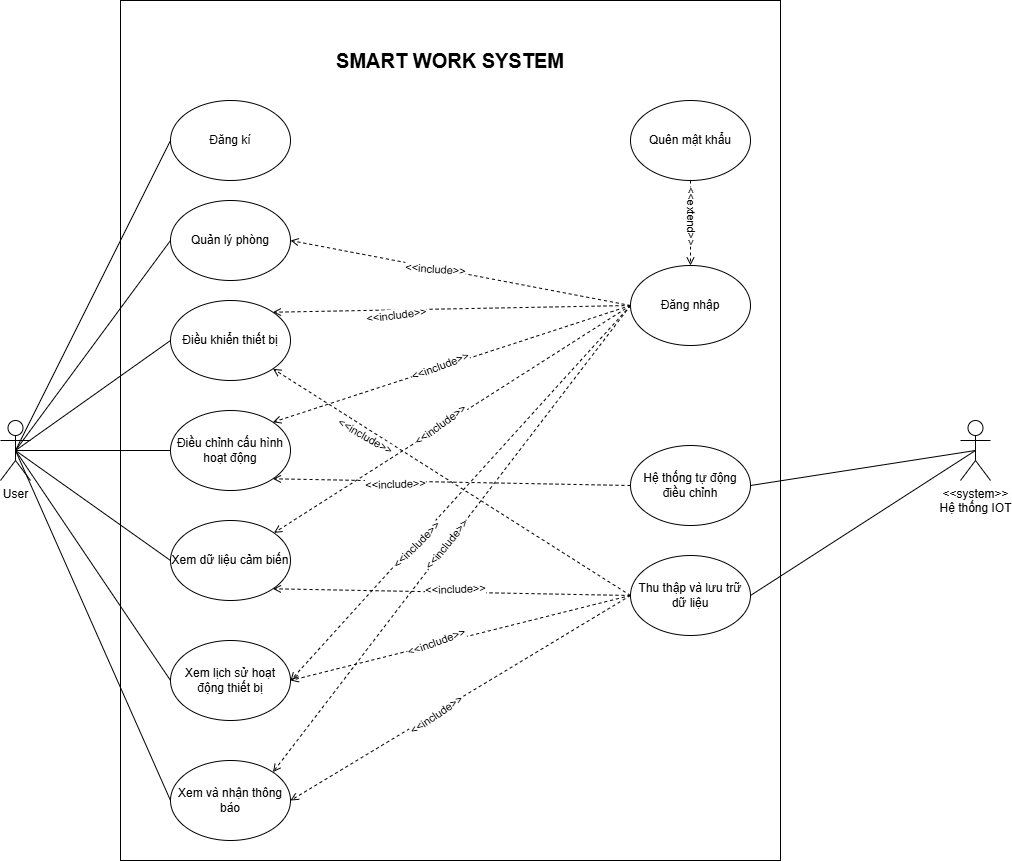

The diagram above was exported from draw.io. Its source (the exported page's mxGraphModel, read from the mxfile embedded in the PNG):
<mxGraphModel dx="2111" dy="1177" grid="1" gridSize="10" guides="1" tooltips="1" connect="1" arrows="1" fold="1" page="1" pageScale="1" pageWidth="10000" pageHeight="10000" math="0" shadow="0">
  <root>
    <mxCell id="0" />
    <mxCell id="1" parent="0" />
    <mxCell id="95" value="" style="rounded=0;whiteSpace=wrap;html=1;" vertex="1" parent="1">
      <mxGeometry x="420" y="410" width="660" height="860" as="geometry" />
    </mxCell>
    <mxCell id="86" style="edgeStyle=none;html=1;exitX=0.5;exitY=0.5;exitDx=0;exitDy=0;exitPerimeter=0;entryX=0;entryY=0.5;entryDx=0;entryDy=0;endArrow=none;endFill=0;" edge="1" parent="1" source="2" target="12">
      <mxGeometry relative="1" as="geometry" />
    </mxCell>
    <mxCell id="87" style="edgeStyle=none;html=1;exitX=0.5;exitY=0.5;exitDx=0;exitDy=0;exitPerimeter=0;entryX=0;entryY=0.5;entryDx=0;entryDy=0;endArrow=none;endFill=0;" edge="1" parent="1" source="2" target="13">
      <mxGeometry relative="1" as="geometry" />
    </mxCell>
    <mxCell id="88" style="edgeStyle=none;html=1;exitX=0.5;exitY=0.5;exitDx=0;exitDy=0;exitPerimeter=0;entryX=0;entryY=0.5;entryDx=0;entryDy=0;endArrow=none;endFill=0;" edge="1" parent="1" source="2" target="14">
      <mxGeometry relative="1" as="geometry" />
    </mxCell>
    <mxCell id="89" style="edgeStyle=none;html=1;exitX=0.5;exitY=0.5;exitDx=0;exitDy=0;exitPerimeter=0;entryX=0;entryY=0.5;entryDx=0;entryDy=0;endArrow=none;endFill=0;" edge="1" parent="1" source="2" target="17">
      <mxGeometry relative="1" as="geometry" />
    </mxCell>
    <mxCell id="90" style="edgeStyle=none;html=1;exitX=0.5;exitY=0.5;exitDx=0;exitDy=0;exitPerimeter=0;entryX=0;entryY=0.5;entryDx=0;entryDy=0;endArrow=none;endFill=0;" edge="1" parent="1" source="2" target="18">
      <mxGeometry relative="1" as="geometry" />
    </mxCell>
    <mxCell id="91" style="edgeStyle=none;html=1;exitX=0.5;exitY=0.5;exitDx=0;exitDy=0;exitPerimeter=0;entryX=0;entryY=0.5;entryDx=0;entryDy=0;endArrow=none;endFill=0;" edge="1" parent="1" source="2" target="19">
      <mxGeometry relative="1" as="geometry" />
    </mxCell>
    <mxCell id="2" value="User" style="shape=umlActor;verticalLabelPosition=bottom;verticalAlign=top;html=1;outlineConnect=0;" parent="1" vertex="1">
      <mxGeometry x="300" y="830" width="30" height="60" as="geometry" />
    </mxCell>
    <mxCell id="10" value="Đăng kí" style="ellipse;whiteSpace=wrap;html=1;" vertex="1" parent="1">
      <mxGeometry x="470" y="510" width="120" height="80" as="geometry" />
    </mxCell>
    <mxCell id="12" value="Quản lý phòng" style="ellipse;whiteSpace=wrap;html=1;" vertex="1" parent="1">
      <mxGeometry x="470" y="610" width="120" height="80" as="geometry" />
    </mxCell>
    <mxCell id="13" value="Điều khiển thiết bị" style="ellipse;whiteSpace=wrap;html=1;" vertex="1" parent="1">
      <mxGeometry x="470" y="710" width="120" height="80" as="geometry" />
    </mxCell>
    <mxCell id="14" value="Điều chỉnh cấu hình hoạt động" style="ellipse;whiteSpace=wrap;html=1;" vertex="1" parent="1">
      <mxGeometry x="470" y="820" width="120" height="80" as="geometry" />
    </mxCell>
    <mxCell id="17" value="Xem dữ liệu cảm biến" style="ellipse;whiteSpace=wrap;html=1;" vertex="1" parent="1">
      <mxGeometry x="470" y="930" width="120" height="80" as="geometry" />
    </mxCell>
    <mxCell id="18" value="Xem lịch sử hoạt động thiết bị" style="ellipse;whiteSpace=wrap;html=1;" vertex="1" parent="1">
      <mxGeometry x="470" y="1050" width="120" height="80" as="geometry" />
    </mxCell>
    <mxCell id="19" value="Xem và nhận thông báo" style="ellipse;whiteSpace=wrap;html=1;" vertex="1" parent="1">
      <mxGeometry x="470" y="1170" width="120" height="80" as="geometry" />
    </mxCell>
    <mxCell id="70" style="edgeStyle=none;html=1;exitX=0;exitY=0.5;exitDx=0;exitDy=0;entryX=1;entryY=1;entryDx=0;entryDy=0;dashed=1;endArrow=open;endFill=0;" edge="1" parent="1" source="50" target="14">
      <mxGeometry relative="1" as="geometry" />
    </mxCell>
    <mxCell id="50" value="Hệ thống tự động điều chỉnh" style="ellipse;whiteSpace=wrap;html=1;" vertex="1" parent="1">
      <mxGeometry x="930" y="855" width="120" height="80" as="geometry" />
    </mxCell>
    <mxCell id="54" style="edgeStyle=none;html=1;exitX=0;exitY=0.5;exitDx=0;exitDy=0;entryX=1;entryY=0.5;entryDx=0;entryDy=0;dashed=1;endArrow=open;endFill=0;" edge="1" parent="1" source="51" target="19">
      <mxGeometry relative="1" as="geometry">
        <Array as="points" />
      </mxGeometry>
    </mxCell>
    <mxCell id="57" style="edgeStyle=none;html=1;exitX=1;exitY=0.5;exitDx=0;exitDy=0;endArrow=none;endFill=0;entryX=0.5;entryY=0.5;entryDx=0;entryDy=0;entryPerimeter=0;" edge="1" parent="1" source="51" target="3">
      <mxGeometry relative="1" as="geometry" />
    </mxCell>
    <mxCell id="62" style="edgeStyle=none;html=1;exitX=0;exitY=0.5;exitDx=0;exitDy=0;entryX=1;entryY=1;entryDx=0;entryDy=0;dashed=1;endArrow=open;endFill=0;" edge="1" parent="1" source="51" target="17">
      <mxGeometry relative="1" as="geometry" />
    </mxCell>
    <mxCell id="69" style="edgeStyle=none;html=1;exitX=0;exitY=0.5;exitDx=0;exitDy=0;entryX=1;entryY=0.5;entryDx=0;entryDy=0;dashed=1;endArrow=open;endFill=0;" edge="1" parent="1" source="51" target="18">
      <mxGeometry relative="1" as="geometry" />
    </mxCell>
    <mxCell id="72" style="edgeStyle=none;html=1;exitX=0;exitY=0.5;exitDx=0;exitDy=0;entryX=1;entryY=1;entryDx=0;entryDy=0;dashed=1;endArrow=open;endFill=0;" edge="1" parent="1" source="51" target="13">
      <mxGeometry relative="1" as="geometry" />
    </mxCell>
    <mxCell id="51" value="Thu thập và lưu trữ dữ liệu" style="ellipse;whiteSpace=wrap;html=1;" vertex="1" parent="1">
      <mxGeometry x="930" y="965" width="120" height="80" as="geometry" />
    </mxCell>
    <mxCell id="56" style="edgeStyle=none;html=1;exitX=0;exitY=0.5;exitDx=0;exitDy=0;entryX=1;entryY=0;entryDx=0;entryDy=0;dashed=1;endArrow=open;endFill=0;" edge="1" parent="1" source="52" target="19">
      <mxGeometry relative="1" as="geometry" />
    </mxCell>
    <mxCell id="59" style="edgeStyle=none;html=1;exitX=0;exitY=0.5;exitDx=0;exitDy=0;entryX=1;entryY=0.5;entryDx=0;entryDy=0;dashed=1;endArrow=open;endFill=0;" edge="1" parent="1" source="52" target="18">
      <mxGeometry relative="1" as="geometry" />
    </mxCell>
    <mxCell id="65" style="edgeStyle=none;html=1;exitX=0;exitY=0.5;exitDx=0;exitDy=0;dashed=1;endArrow=open;endFill=0;" edge="1" parent="1" source="52" target="17">
      <mxGeometry relative="1" as="geometry" />
    </mxCell>
    <mxCell id="67" style="edgeStyle=none;html=1;exitX=0;exitY=0.5;exitDx=0;exitDy=0;entryX=1;entryY=0;entryDx=0;entryDy=0;dashed=1;endArrow=open;endFill=0;" edge="1" parent="1" source="52" target="14">
      <mxGeometry relative="1" as="geometry" />
    </mxCell>
    <mxCell id="71" style="edgeStyle=none;html=1;exitX=0;exitY=0.5;exitDx=0;exitDy=0;entryX=1;entryY=0;entryDx=0;entryDy=0;dashed=1;endArrow=open;endFill=0;" edge="1" parent="1" source="52" target="13">
      <mxGeometry relative="1" as="geometry" />
    </mxCell>
    <mxCell id="73" style="edgeStyle=none;html=1;exitX=0;exitY=0.5;exitDx=0;exitDy=0;entryX=1;entryY=0.5;entryDx=0;entryDy=0;dashed=1;endArrow=open;endFill=0;" edge="1" parent="1" source="52" target="12">
      <mxGeometry relative="1" as="geometry" />
    </mxCell>
    <mxCell id="76" value="&amp;lt;&amp;lt;include&amp;gt;&amp;gt;" style="edgeLabel;html=1;align=center;verticalAlign=middle;resizable=0;points=[];rotation=4;" vertex="1" connectable="0" parent="73">
      <mxGeometry x="0.1436" y="2" relative="1" as="geometry">
        <mxPoint y="-2" as="offset" />
      </mxGeometry>
    </mxCell>
    <mxCell id="77" value="&amp;lt;&amp;lt;include&amp;gt;&amp;gt;" style="edgeLabel;html=1;align=center;verticalAlign=middle;resizable=0;points=[];rotation=358;" vertex="1" connectable="0" parent="73">
      <mxGeometry x="0.1436" y="2" relative="1" as="geometry">
        <mxPoint x="20" y="319" as="offset" />
      </mxGeometry>
    </mxCell>
    <mxCell id="78" value="&amp;lt;&amp;lt;include&amp;gt;&amp;gt;" style="edgeLabel;html=1;align=center;verticalAlign=middle;resizable=0;points=[];rotation=339;" vertex="1" connectable="0" parent="73">
      <mxGeometry x="0.1436" y="2" relative="1" as="geometry">
        <mxPoint x="4" y="96" as="offset" />
      </mxGeometry>
    </mxCell>
    <mxCell id="79" value="&amp;lt;&amp;lt;include&amp;gt;&amp;gt;" style="edgeLabel;html=1;align=center;verticalAlign=middle;resizable=0;points=[];rotation=30;" vertex="1" connectable="0" parent="73">
      <mxGeometry x="0.1436" y="2" relative="1" as="geometry">
        <mxPoint x="-70" y="165" as="offset" />
      </mxGeometry>
    </mxCell>
    <mxCell id="80" value="&amp;lt;&amp;lt;include&amp;gt;&amp;gt;" style="edgeLabel;html=1;align=center;verticalAlign=middle;resizable=0;points=[];rotation=-45;" vertex="1" connectable="0" parent="73">
      <mxGeometry x="0.1436" y="2" relative="1" as="geometry">
        <mxPoint x="-20" y="275" as="offset" />
      </mxGeometry>
    </mxCell>
    <mxCell id="81" value="&amp;lt;&amp;lt;include&amp;gt;&amp;gt;" style="edgeLabel;html=1;align=center;verticalAlign=middle;resizable=0;points=[];rotation=309;" vertex="1" connectable="0" parent="73">
      <mxGeometry x="0.1436" y="2" relative="1" as="geometry">
        <mxPoint x="10" y="275" as="offset" />
      </mxGeometry>
    </mxCell>
    <mxCell id="82" value="&amp;lt;&amp;lt;include&amp;gt;&amp;gt;" style="edgeLabel;html=1;align=center;verticalAlign=middle;resizable=0;points=[];rotation=353;" vertex="1" connectable="0" parent="73">
      <mxGeometry x="0.1436" y="2" relative="1" as="geometry">
        <mxPoint x="-40" y="45" as="offset" />
      </mxGeometry>
    </mxCell>
    <mxCell id="83" value="&amp;lt;&amp;lt;include&amp;gt;&amp;gt;" style="edgeLabel;html=1;align=center;verticalAlign=middle;resizable=0;points=[];rotation=-20;" vertex="1" connectable="0" parent="73">
      <mxGeometry x="0.1436" y="2" relative="1" as="geometry">
        <mxPoint y="372" as="offset" />
      </mxGeometry>
    </mxCell>
    <mxCell id="84" value="&amp;lt;&amp;lt;include&amp;gt;&amp;gt;" style="edgeLabel;html=1;align=center;verticalAlign=middle;resizable=0;points=[];rotation=326;" vertex="1" connectable="0" parent="73">
      <mxGeometry x="0.1436" y="2" relative="1" as="geometry">
        <mxPoint y="445" as="offset" />
      </mxGeometry>
    </mxCell>
    <mxCell id="92" value="&amp;lt;&amp;lt;include&amp;gt;&amp;gt;" style="edgeLabel;html=1;align=center;verticalAlign=middle;resizable=0;points=[];rotation=324;" vertex="1" connectable="0" parent="73">
      <mxGeometry x="0.1436" y="2" relative="1" as="geometry">
        <mxPoint x="4" y="155" as="offset" />
      </mxGeometry>
    </mxCell>
    <mxCell id="93" value="&amp;lt;&amp;lt;include&amp;gt;&amp;gt;" style="edgeLabel;html=1;align=center;verticalAlign=middle;resizable=0;points=[];rotation=358;" vertex="1" connectable="0" parent="73">
      <mxGeometry x="0.1436" y="2" relative="1" as="geometry">
        <mxPoint x="-40" y="214" as="offset" />
      </mxGeometry>
    </mxCell>
    <mxCell id="52" value="Đăng nhập" style="ellipse;whiteSpace=wrap;html=1;" vertex="1" parent="1">
      <mxGeometry x="930" y="675" width="120" height="80" as="geometry" />
    </mxCell>
    <mxCell id="75" style="edgeStyle=none;html=1;exitX=0.5;exitY=1;exitDx=0;exitDy=0;dashed=1;endArrow=open;endFill=0;" edge="1" parent="1" source="53" target="52">
      <mxGeometry relative="1" as="geometry" />
    </mxCell>
    <mxCell id="94" value="&amp;lt;&amp;lt;extend&amp;gt;&amp;gt;" style="edgeLabel;html=1;align=center;verticalAlign=middle;resizable=0;points=[];rotation=90;" vertex="1" connectable="0" parent="75">
      <mxGeometry x="-0.268" relative="1" as="geometry">
        <mxPoint x="2" y="5" as="offset" />
      </mxGeometry>
    </mxCell>
    <mxCell id="53" value="Quên mật khẩu" style="ellipse;whiteSpace=wrap;html=1;" vertex="1" parent="1">
      <mxGeometry x="930" y="510" width="120" height="80" as="geometry" />
    </mxCell>
    <mxCell id="85" style="edgeStyle=none;html=1;exitX=0.5;exitY=0.5;exitDx=0;exitDy=0;exitPerimeter=0;endArrow=none;endFill=0;entryX=0;entryY=0.5;entryDx=0;entryDy=0;" edge="1" parent="1" source="2" target="10">
      <mxGeometry relative="1" as="geometry">
        <mxPoint x="470" y="560" as="targetPoint" />
      </mxGeometry>
    </mxCell>
    <mxCell id="97" value="SMART WORK SYSTEM" style="text;html=1;align=center;verticalAlign=middle;whiteSpace=wrap;rounded=0;strokeWidth=0;perimeterSpacing=0;absoluteArcSize=0;arcSize=12;fontSize=20;fontStyle=1" vertex="1" parent="1">
      <mxGeometry x="630" y="430" width="240" height="80" as="geometry" />
    </mxCell>
    <mxCell id="3" value="&amp;lt;&amp;lt;system&amp;gt;&amp;gt;&lt;br&gt;Hệ thống IOT&lt;br&gt;&lt;div&gt;&lt;br&gt;&lt;/div&gt;" style="shape=umlActor;verticalLabelPosition=bottom;verticalAlign=top;html=1;outlineConnect=0;" parent="1" vertex="1">
      <mxGeometry x="1260" y="830" width="30" height="60" as="geometry" />
    </mxCell>
    <mxCell id="100" style="edgeStyle=none;html=1;exitX=1;exitY=0.5;exitDx=0;exitDy=0;entryX=0.5;entryY=0.5;entryDx=0;entryDy=0;entryPerimeter=0;endArrow=none;endFill=0;" edge="1" parent="1" source="50" target="3">
      <mxGeometry relative="1" as="geometry" />
    </mxCell>
  </root>
</mxGraphModel>